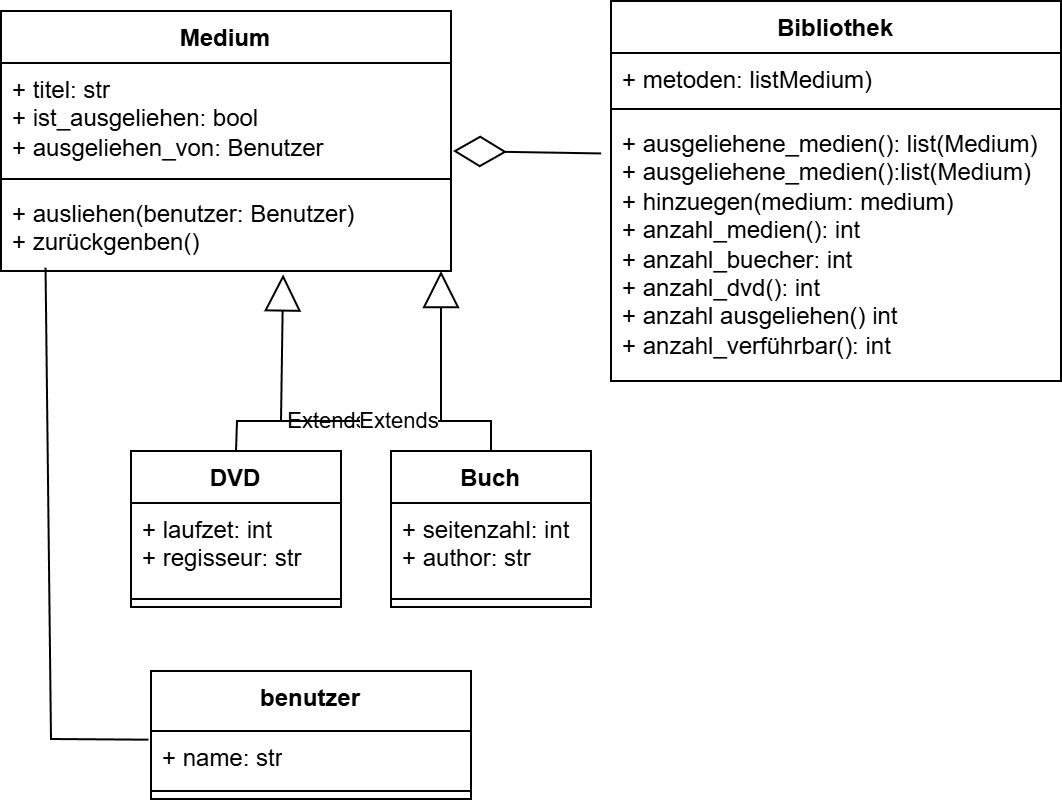

The diagram above was exported from draw.io. Its source (the exported page's mxGraphModel, read from the mxfile embedded in the PNG):
<mxGraphModel dx="786" dy="383" grid="1" gridSize="5" guides="0" tooltips="1" connect="1" arrows="1" fold="1" page="1" pageScale="1" pageWidth="827" pageHeight="1169" math="0" shadow="0">
  <root>
    <mxCell id="0" />
    <mxCell id="1" parent="0" />
    <mxCell id="iUcDGS9QOsHniuYrdS9--9" parent="1" style="swimlane;fontStyle=1;align=center;verticalAlign=top;childLayout=stackLayout;horizontal=1;startSize=26;horizontalStack=0;resizeParent=1;resizeParentMax=0;resizeLast=0;collapsible=1;marginBottom=0;whiteSpace=wrap;html=1;" value="Medium" vertex="1">
      <mxGeometry height="130" width="225" x="175" y="45" as="geometry" />
    </mxCell>
    <mxCell id="iUcDGS9QOsHniuYrdS9--10" parent="iUcDGS9QOsHniuYrdS9--9" style="text;strokeColor=none;fillColor=none;align=left;verticalAlign=top;spacingLeft=4;spacingRight=4;overflow=hidden;rotatable=0;points=[[0,0.5],[1,0.5]];portConstraint=eastwest;whiteSpace=wrap;html=1;" value="+ titel: str&lt;div&gt;+ ist_ausgeliehen: bool&lt;/div&gt;&lt;div&gt;+ ausgeliehen_von: Benutzer&lt;br&gt;&lt;div&gt;&lt;br&gt;&lt;/div&gt;&lt;/div&gt;" vertex="1">
      <mxGeometry height="54" width="225" y="26" as="geometry" />
    </mxCell>
    <mxCell id="iUcDGS9QOsHniuYrdS9--11" parent="iUcDGS9QOsHniuYrdS9--9" style="line;strokeWidth=1;fillColor=none;align=left;verticalAlign=middle;spacingTop=-1;spacingLeft=3;spacingRight=3;rotatable=0;labelPosition=right;points=[];portConstraint=eastwest;strokeColor=inherit;" value="" vertex="1">
      <mxGeometry height="8" width="225" y="80" as="geometry" />
    </mxCell>
    <mxCell id="iUcDGS9QOsHniuYrdS9--12" parent="iUcDGS9QOsHniuYrdS9--9" style="text;strokeColor=none;fillColor=none;align=left;verticalAlign=top;spacingLeft=4;spacingRight=4;overflow=hidden;rotatable=0;points=[[0,0.5],[1,0.5]];portConstraint=eastwest;whiteSpace=wrap;html=1;" value="+ ausliehen(benutzer: Benutzer)&lt;div&gt;+ zurückgenben()&lt;/div&gt;" vertex="1">
      <mxGeometry height="42" width="225" y="88" as="geometry" />
    </mxCell>
    <mxCell id="iUcDGS9QOsHniuYrdS9--13" parent="1" style="swimlane;fontStyle=1;align=center;verticalAlign=top;childLayout=stackLayout;horizontal=1;startSize=26;horizontalStack=0;resizeParent=1;resizeParentMax=0;resizeLast=0;collapsible=1;marginBottom=0;whiteSpace=wrap;html=1;" value="Bibliothek" vertex="1">
      <mxGeometry height="190" width="225" x="480" y="40" as="geometry" />
    </mxCell>
    <mxCell id="iUcDGS9QOsHniuYrdS9--14" parent="iUcDGS9QOsHniuYrdS9--13" style="text;strokeColor=none;fillColor=none;align=left;verticalAlign=top;spacingLeft=4;spacingRight=4;overflow=hidden;rotatable=0;points=[[0,0.5],[1,0.5]];portConstraint=eastwest;whiteSpace=wrap;html=1;" value="+ metoden: listMedium)" vertex="1">
      <mxGeometry height="24" width="225" y="26" as="geometry" />
    </mxCell>
    <mxCell id="iUcDGS9QOsHniuYrdS9--15" parent="iUcDGS9QOsHniuYrdS9--13" style="line;strokeWidth=1;fillColor=none;align=left;verticalAlign=middle;spacingTop=-1;spacingLeft=3;spacingRight=3;rotatable=0;labelPosition=right;points=[];portConstraint=eastwest;strokeColor=inherit;" value="" vertex="1">
      <mxGeometry height="8" width="225" y="50" as="geometry" />
    </mxCell>
    <mxCell id="iUcDGS9QOsHniuYrdS9--16" parent="iUcDGS9QOsHniuYrdS9--13" style="text;strokeColor=none;fillColor=none;align=left;verticalAlign=top;spacingLeft=4;spacingRight=4;overflow=hidden;rotatable=0;points=[[0,0.5],[1,0.5]];portConstraint=eastwest;whiteSpace=wrap;html=1;" value="+ ausgeliehene_medien(): list(Medium)&lt;div&gt;+ ausgeliehene_medien():list(Medium)&lt;/div&gt;&lt;div&gt;+ hinzuegen(medium: medium)&lt;/div&gt;&lt;div&gt;+ &lt;span style=&quot;background-color: transparent; color: light-dark(rgb(0, 0, 0), rgb(255, 255, 255));&quot;&gt;anzahl_medien(): int&lt;/span&gt;&lt;/div&gt;&lt;div&gt;+ anzahl_buecher: int&lt;/div&gt;&lt;div&gt;+ anzahl_dvd(): int&lt;/div&gt;&lt;div&gt;+ anzahl ausgeliehen() int&lt;/div&gt;&lt;div&gt;+ anzahl_verführbar(): int&lt;/div&gt;&lt;div&gt;&lt;br&gt;&lt;/div&gt;&lt;div&gt;&lt;br&gt;&lt;/div&gt;&lt;div&gt;&lt;br&gt;&lt;/div&gt;" vertex="1">
      <mxGeometry height="132" width="225" y="58" as="geometry" />
    </mxCell>
    <mxCell id="iUcDGS9QOsHniuYrdS9--17" parent="1" style="swimlane;fontStyle=1;align=center;verticalAlign=top;childLayout=stackLayout;horizontal=1;startSize=26;horizontalStack=0;resizeParent=1;resizeParentMax=0;resizeLast=0;collapsible=1;marginBottom=0;whiteSpace=wrap;html=1;" value="Buch" vertex="1">
      <mxGeometry height="78" width="100" x="370" y="265" as="geometry" />
    </mxCell>
    <mxCell id="iUcDGS9QOsHniuYrdS9--18" parent="iUcDGS9QOsHniuYrdS9--17" style="text;strokeColor=none;fillColor=none;align=left;verticalAlign=top;spacingLeft=4;spacingRight=4;overflow=hidden;rotatable=0;points=[[0,0.5],[1,0.5]];portConstraint=eastwest;whiteSpace=wrap;html=1;" value="+ seitenzahl: int&lt;div&gt;+ author: str&lt;/div&gt;" vertex="1">
      <mxGeometry height="44" width="100" y="26" as="geometry" />
    </mxCell>
    <mxCell id="iUcDGS9QOsHniuYrdS9--19" parent="iUcDGS9QOsHniuYrdS9--17" style="line;strokeWidth=1;fillColor=none;align=left;verticalAlign=middle;spacingTop=-1;spacingLeft=3;spacingRight=3;rotatable=0;labelPosition=right;points=[];portConstraint=eastwest;strokeColor=inherit;" value="" vertex="1">
      <mxGeometry height="8" width="100" y="70" as="geometry" />
    </mxCell>
    <mxCell id="iUcDGS9QOsHniuYrdS9--21" parent="1" style="swimlane;fontStyle=1;align=center;verticalAlign=top;childLayout=stackLayout;horizontal=1;startSize=26;horizontalStack=0;resizeParent=1;resizeParentMax=0;resizeLast=0;collapsible=1;marginBottom=0;whiteSpace=wrap;html=1;" value="DVD" vertex="1">
      <mxGeometry height="78" width="105" x="240" y="265" as="geometry" />
    </mxCell>
    <mxCell id="iUcDGS9QOsHniuYrdS9--22" parent="iUcDGS9QOsHniuYrdS9--21" style="text;strokeColor=none;fillColor=none;align=left;verticalAlign=top;spacingLeft=4;spacingRight=4;overflow=hidden;rotatable=0;points=[[0,0.5],[1,0.5]];portConstraint=eastwest;whiteSpace=wrap;html=1;" value="+ laufzet: int&lt;div&gt;+ regisseur: str&lt;/div&gt;" vertex="1">
      <mxGeometry height="44" width="105" y="26" as="geometry" />
    </mxCell>
    <mxCell id="iUcDGS9QOsHniuYrdS9--23" parent="iUcDGS9QOsHniuYrdS9--21" style="line;strokeWidth=1;fillColor=none;align=left;verticalAlign=middle;spacingTop=-1;spacingLeft=3;spacingRight=3;rotatable=0;labelPosition=right;points=[];portConstraint=eastwest;strokeColor=inherit;" value="" vertex="1">
      <mxGeometry height="8" width="105" y="70" as="geometry" />
    </mxCell>
    <mxCell id="iUcDGS9QOsHniuYrdS9--25" parent="1" style="swimlane;fontStyle=1;align=center;verticalAlign=top;childLayout=stackLayout;horizontal=1;startSize=30;horizontalStack=0;resizeParent=1;resizeParentMax=0;resizeLast=0;collapsible=1;marginBottom=0;whiteSpace=wrap;html=1;" value="benutzer" vertex="1">
      <mxGeometry height="64" width="160" x="250" y="375" as="geometry" />
    </mxCell>
    <mxCell id="iUcDGS9QOsHniuYrdS9--26" parent="iUcDGS9QOsHniuYrdS9--25" style="text;strokeColor=none;fillColor=none;align=left;verticalAlign=top;spacingLeft=4;spacingRight=4;overflow=hidden;rotatable=0;points=[[0,0.5],[1,0.5]];portConstraint=eastwest;whiteSpace=wrap;html=1;" value="+ name: str" vertex="1">
      <mxGeometry height="26" width="160" y="30" as="geometry" />
    </mxCell>
    <mxCell id="iUcDGS9QOsHniuYrdS9--27" parent="iUcDGS9QOsHniuYrdS9--25" style="line;strokeWidth=1;fillColor=none;align=left;verticalAlign=middle;spacingTop=-1;spacingLeft=3;spacingRight=3;rotatable=0;labelPosition=right;points=[];portConstraint=eastwest;strokeColor=inherit;" value="" vertex="1">
      <mxGeometry height="8" width="160" y="56" as="geometry" />
    </mxCell>
    <mxCell id="iUcDGS9QOsHniuYrdS9--39" edge="1" parent="1" source="iUcDGS9QOsHniuYrdS9--16" style="endArrow=diamondThin;endFill=0;endSize=24;html=1;rounded=0;exitX=-0.022;exitY=0.138;exitDx=0;exitDy=0;exitPerimeter=0;" value="">
      <mxGeometry relative="1" width="160" as="geometry">
        <mxPoint x="515" y="230" as="sourcePoint" />
        <mxPoint x="401" y="115" as="targetPoint" />
      </mxGeometry>
    </mxCell>
    <mxCell id="iUcDGS9QOsHniuYrdS9--41" edge="1" parent="1" source="iUcDGS9QOsHniuYrdS9--17" style="endArrow=block;endSize=16;endFill=0;html=1;rounded=0;exitX=0.5;exitY=0;exitDx=0;exitDy=0;entryX=0.627;entryY=1.04;entryDx=0;entryDy=0;entryPerimeter=0;" target="iUcDGS9QOsHniuYrdS9--12" value="Extends">
      <mxGeometry relative="1" width="160" as="geometry">
        <Array as="points">
          <mxPoint x="420" y="250" />
          <mxPoint x="395" y="250" />
          <mxPoint x="315" y="250" />
        </Array>
        <mxPoint x="515" y="230" as="sourcePoint" />
        <mxPoint x="675" y="230" as="targetPoint" />
      </mxGeometry>
    </mxCell>
    <mxCell id="iUcDGS9QOsHniuYrdS9--42" edge="1" parent="1" source="iUcDGS9QOsHniuYrdS9--21" style="endArrow=block;endSize=16;endFill=0;html=1;rounded=0;exitX=0.5;exitY=0;exitDx=0;exitDy=0;" value="Extends">
      <mxGeometry relative="1" width="160" as="geometry">
        <Array as="points">
          <mxPoint x="293" y="250" />
          <mxPoint x="395" y="250" />
        </Array>
        <mxPoint x="515" y="230" as="sourcePoint" />
        <mxPoint x="395" y="175" as="targetPoint" />
      </mxGeometry>
    </mxCell>
    <mxCell id="iUcDGS9QOsHniuYrdS9--44" edge="1" parent="1" source="iUcDGS9QOsHniuYrdS9--26" style="endArrow=none;html=1;rounded=0;exitX=-0.008;exitY=0.167;exitDx=0;exitDy=0;exitPerimeter=0;entryX=0.099;entryY=0.96;entryDx=0;entryDy=0;entryPerimeter=0;" target="iUcDGS9QOsHniuYrdS9--12" value="">
      <mxGeometry height="50" relative="1" width="50" as="geometry">
        <Array as="points">
          <mxPoint x="200" y="409" />
        </Array>
        <mxPoint x="188.72000000000003" y="365.024" as="sourcePoint" />
        <mxPoint x="212" y="145" as="targetPoint" />
      </mxGeometry>
    </mxCell>
  </root>
</mxGraphModel>